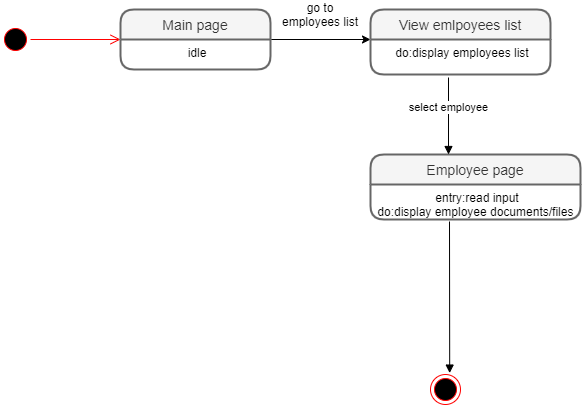

The diagram above was exported from draw.io. Its source (the exported page's mxGraphModel, read from the mxfile embedded in the PNG):
<mxGraphModel dx="1888" dy="548" grid="1" gridSize="10" guides="1" tooltips="1" connect="0" arrows="1" fold="1" page="1" pageScale="1" pageWidth="850" pageHeight="1100" math="0" shadow="0">
  <root>
    <mxCell id="0" />
    <mxCell id="1" parent="0" />
    <mxCell id="m8nx7HHh6s8kqqjs2J_5-3" value="" style="ellipse;html=1;shape=startState;fillColor=#000000;strokeColor=#ff0000;" parent="1" vertex="1">
      <mxGeometry x="-210" y="520" width="30" height="30" as="geometry" />
    </mxCell>
    <mxCell id="m8nx7HHh6s8kqqjs2J_5-4" value="" style="edgeStyle=orthogonalEdgeStyle;html=1;verticalAlign=bottom;endArrow=open;endSize=8;strokeColor=#ff0000;" parent="1" source="m8nx7HHh6s8kqqjs2J_5-3" edge="1">
      <mxGeometry relative="1" as="geometry">
        <mxPoint x="-90" y="535" as="targetPoint" />
      </mxGeometry>
    </mxCell>
    <mxCell id="sCCEVnx5R0UxktF23J5H-3" style="edgeStyle=orthogonalEdgeStyle;rounded=0;orthogonalLoop=1;jettySize=auto;html=1;exitX=1;exitY=0;exitDx=0;exitDy=0;" parent="1" source="sCCEVnx5R0UxktF23J5H-2" edge="1">
      <mxGeometry relative="1" as="geometry">
        <mxPoint x="160" y="535" as="targetPoint" />
        <Array as="points">
          <mxPoint x="160" y="535" />
        </Array>
      </mxGeometry>
    </mxCell>
    <mxCell id="sCCEVnx5R0UxktF23J5H-6" value="go to employees list" style="text;html=1;strokeColor=none;fillColor=none;align=center;verticalAlign=middle;whiteSpace=wrap;rounded=0;" parent="1" vertex="1">
      <mxGeometry x="70" y="500" width="80" height="20" as="geometry" />
    </mxCell>
    <mxCell id="OIwpwyxPn8GpUurs-A4J-5" value="Employee page" style="swimlane;childLayout=stackLayout;horizontal=1;startSize=30;horizontalStack=0;rounded=1;fontSize=14;fontStyle=0;strokeWidth=2;resizeParent=0;resizeLast=1;shadow=0;dashed=0;align=center;fillColor=#f5f5f5;strokeColor=#666666;fontColor=#333333;" parent="1" vertex="1">
      <mxGeometry x="160" y="650" width="210" height="65" as="geometry" />
    </mxCell>
    <mxCell id="OIwpwyxPn8GpUurs-A4J-6" value="entry:read input&#10;do:display employee documents/files &#10;" style="align=center;strokeColor=none;fillColor=none;spacingLeft=4;fontSize=12;verticalAlign=top;resizable=0;rotatable=0;part=1;" parent="OIwpwyxPn8GpUurs-A4J-5" vertex="1">
      <mxGeometry y="30" width="210" height="35" as="geometry" />
    </mxCell>
    <mxCell id="m8nx7HHh6s8kqqjs2J_5-1" value="View emlpoyees list" style="swimlane;childLayout=stackLayout;horizontal=1;startSize=30;horizontalStack=0;rounded=1;fontSize=14;fontStyle=0;strokeWidth=2;resizeParent=0;resizeLast=1;shadow=0;dashed=0;align=center;fillColor=#f5f5f5;strokeColor=#666666;fontColor=#333333;" parent="1" vertex="1">
      <mxGeometry x="160" y="505" width="180" height="65" as="geometry" />
    </mxCell>
    <mxCell id="m8nx7HHh6s8kqqjs2J_5-2" value="do:display employees list" style="align=center;strokeColor=none;fillColor=none;spacingLeft=4;fontSize=12;verticalAlign=top;resizable=0;rotatable=0;part=1;" parent="m8nx7HHh6s8kqqjs2J_5-1" vertex="1">
      <mxGeometry y="30" width="180" height="35" as="geometry" />
    </mxCell>
    <mxCell id="sCCEVnx5R0UxktF23J5H-1" value="Main page" style="swimlane;childLayout=stackLayout;horizontal=1;startSize=30;horizontalStack=0;rounded=1;fontSize=14;fontStyle=0;strokeWidth=2;resizeParent=0;resizeLast=1;shadow=0;dashed=0;align=center;fillColor=#f5f5f5;strokeColor=#666666;fontColor=#333333;" parent="1" vertex="1">
      <mxGeometry x="-90" y="505" width="150" height="60" as="geometry" />
    </mxCell>
    <mxCell id="sCCEVnx5R0UxktF23J5H-2" value="idle" style="align=center;strokeColor=none;fillColor=none;spacingLeft=4;fontSize=12;verticalAlign=top;resizable=0;rotatable=0;part=1;" parent="sCCEVnx5R0UxktF23J5H-1" vertex="1">
      <mxGeometry y="30" width="150" height="30" as="geometry" />
    </mxCell>
    <mxCell id="OIwpwyxPn8GpUurs-A4J-7" value="select employee" style="html=1;verticalAlign=bottom;endArrow=block;" parent="1" edge="1">
      <mxGeometry width="80" relative="1" as="geometry">
        <mxPoint x="238" y="573" as="sourcePoint" />
        <mxPoint x="238" y="650" as="targetPoint" />
      </mxGeometry>
    </mxCell>
    <mxCell id="OIwpwyxPn8GpUurs-A4J-8" value="" style="html=1;verticalAlign=bottom;endArrow=block;entryX=0.64;entryY=-0.047;entryDx=0;entryDy=0;entryPerimeter=0;" parent="1" target="OIwpwyxPn8GpUurs-A4J-17" edge="1">
      <mxGeometry x="0.3227" width="80" relative="1" as="geometry">
        <mxPoint x="239" y="717" as="sourcePoint" />
        <mxPoint x="238.4000000000001" y="858.24" as="targetPoint" />
        <mxPoint as="offset" />
      </mxGeometry>
    </mxCell>
    <mxCell id="OIwpwyxPn8GpUurs-A4J-17" value="" style="ellipse;html=1;shape=endState;fillColor=#000000;strokeColor=#ff0000;align=center;" parent="1" vertex="1">
      <mxGeometry x="220" y="870" width="30" height="30" as="geometry" />
    </mxCell>
  </root>
</mxGraphModel>